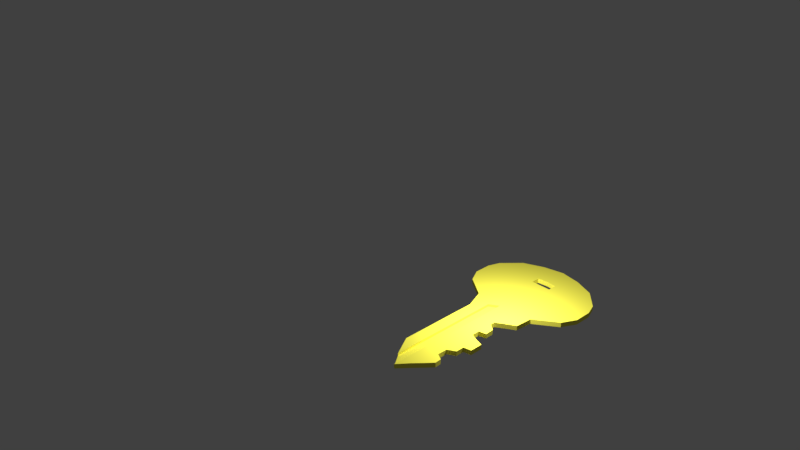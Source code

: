 # Source: 9DDC_Key.blend  (saved by Blender 2.79.0; exported with 4.5.12 LTS)
import bpy
from mathutils import Matrix  # noqa: F401  (used for matrix-valued properties, if any)

bpy.ops.wm.read_factory_settings(use_empty=True)
scene = bpy.context.scene
scene.name = 'Scene'

# ---- collections
col_collection_1 = bpy.data.collections.new('Collection 1'); scene.collection.children.link(col_collection_1)

# ---- materials (node trees are filled in below, after node groups)
mat_material = bpy.data.materials.new('Material')
mat_material.alpha_threshold = 0.0
mat_material.use_transparent_shadow = False
mat_material.diffuse_color = (1.0, 0.9301, 0.09306, 1.0)
mat_material.roughness = 0.5

# ---- material node trees

# ---- world
world_world = bpy.data.worlds.new('World'); scene.world = world_world
world_world.color = (0.05088, 0.05088, 0.05088)
world_world.use_sun_shadow = False
world_world.sun_shadow_jitter_overblur = 0.0
world_world.cycles.sampling_method = 'MANUAL'

# ---- cameras
cam_camera = bpy.data.cameras.new('Camera')
cam_camera.clip_end = 100.0
cam_camera.lens = 35.0
cam_camera.sensor_width = 32.0
cam_camera.sensor_height = 18.0
cam_camera.ortho_scale = 7.314
cam_camera.dof.focus_distance = 0.0
cam_camera.dof.aperture_fstop = 128.0

# ---- lights
light_lamp = bpy.data.lights.new('Lamp', 'POINT')
light_lamp.transmission_factor = 0.0
light_lamp.cutoff_distance = 30.0
light_lamp.energy = 100.0
light_lamp.shadow_buffer_clip_start = 1.001
light_lamp.shadow_soft_size = 0.1
light_lamp.shadow_maximum_resolution = 0.006
light_lamp.use_absolute_resolution = True

# ---- meshes
me_plane = bpy.data.meshes.new('Plane')
me_plane.from_pydata([(1.895, 0.7847, 0.0005977), (2.263, -0.1316, 0.0005977), (2.273, -0.5613, 0.0005977), (2.307, 0.1269, 0.0005977), (2.148, 0.7847, 0.0005977), (2.264, -0.7851, 0.0005977), (2.273, -0.3312, 0.0005977), (1.895, 0.7021, 0.0005977), (1.768, 0.815, 0.0005977), (2.268, -0.2145, 0.0005977), (2.177, -0.3019, 0.0005977), (2.177, -0.08339, 0.0005977), (2.258, -0.7244, 0.0005977), (2.192, -0.8473, 0.0009755), (2.177, -0.6006, 0.0005977), (2.148, 0.7021, 0.0005977), (2.275, 0.815, 0.0005977), (2.314, 0.2098, 0.0005977), (2.186, 0.1269, 0.0005977), (2.402, 0.1157, 0.0005977), (2.273, -0.4838, 0.0005977), (2.369, -0.3531, 0.0005977), (1.895, 1.003, 0.0005977), (2.273, 0.003413, 0.0005977), (2.022, 0.7935, 0.0005977), (2.148, 1.003, 0.0005977), (1.985, -1.027, 0.0005977), (2.022, 1.021, 0.0005977), (1.985, 0.1875, 0.0005977), (1.514, 0.9075, 0.0005977), (2.529, 0.9075, 0.0005977), (2.022, 0.4802, 0.0005977), (1.985, -0.4768, 0.0005977), (1.725, 0.02546, 0.0005977), (2.395, 0.05514, 0.0005977), (2.369, -0.4697, 0.0002136), (1.725, -0.4697, 0.0005977), (1.514, 0.4802, 0.0005977), (2.529, 0.4802, 0.0005977), (1.312, 0.7484, 0.0005977), (2.275, 0.9857, 0.0005977), (2.022, 0.7021, 0.0005977), (1.985, -0.2293, 0.0005977), (2.177, -0.04107, 0.0005977), (2.09, -0.9301, 0.0005977), (1.768, 0.9857, 0.0005977), (2.731, 0.7484, 0.0005977), (2.022, 0.2761, 0.0005977), (1.985, -0.7244, 0.0005977), (1.87, 0.1361, 0.0005977), (2.177, -0.4768, 0.0005977), (1.725, -0.2221, 0.0005977), (1.725, -0.7172, 0.0005977), (1.87, -0.4768, 0.0005977), (1.514, 0.6443, 0.0005977), (1.632, 0.2098, 0.0005977), (1.26, 0.4802, 0.0005977), (1.768, 0.4802, 0.0005977), (2.529, 0.6443, 0.0005977), (2.411, 0.2098, 0.0005977), (2.275, 0.4802, 0.0005977), (2.783, 0.4802, 0.0005977), (2.692, 0.3518, 0.0005977), (2.216, 0.2098, 0.0005977), (2.275, 0.6443, 0.0005977), (1.827, 0.2098, 0.0005977), (1.351, 0.3518, 0.0005977), (1.26, 0.6387, 0.0005977), (1.871, -0.9068, 0.0005977), (2.177, -0.6927, 0.0009785), (2.177, -0.2293, 0.0005977), (1.87, -0.2293, 0.0005977), (1.768, 0.6443, 0.0005977), (2.783, 0.6387, 0.0005977), (1.87, -0.7252, 0.0005977), (1.895, 0.7847, -0.05961), (2.263, -0.1316, -0.05961), (2.273, -0.5613, -0.05961), (2.307, 0.1269, -0.05961), (2.148, 0.7847, -0.05961), (2.264, -0.7851, -0.05961), (2.273, -0.3312, -0.05961), (1.895, 0.7021, -0.05961), (1.768, 0.815, -0.05961), (2.268, -0.2145, -0.05961), (2.177, -0.3019, -0.05961), (2.177, -0.08339, -0.05961), (2.258, -0.7244, -0.05961), (2.192, -0.8473, -0.05923), (2.177, -0.6006, -0.05961), (2.148, 0.7021, -0.05961), (2.275, 0.815, -0.05961), (2.314, 0.2098, -0.05961), (2.186, 0.1269, -0.05961), (2.402, 0.1157, -0.05961), (2.273, -0.4838, -0.05961), (2.369, -0.3531, -0.05961), (1.895, 1.003, -0.05961), (2.273, 0.003413, -0.05961), (2.022, 0.7935, -0.05961), (2.148, 1.003, -0.05961), (1.985, -1.021, -0.05961), (2.022, 1.021, -0.05961), (1.985, 0.1875, -0.05961), (1.514, 0.9075, -0.05961), (2.529, 0.9075, -0.05961), (2.022, 0.4802, -0.05961), (1.985, -0.4768, -0.05961), (1.725, 0.02546, -0.05961), (2.395, 0.05514, -0.05961), (2.369, -0.4697, -0.05999), (1.725, -0.4697, -0.05961), (1.514, 0.4802, -0.05961), (2.529, 0.4802, -0.05961), (1.312, 0.7484, -0.05961), (1.872, -0.9076, -0.05961), (2.275, 0.9857, -0.05961), (2.022, 0.7021, -0.05961), (1.985, -0.2293, -0.05961), (2.177, -0.04107, -0.05961), (2.09, -0.9301, -0.05961), (1.768, 0.9857, -0.05961), (2.731, 0.7484, -0.05961), (2.022, 0.2761, -0.05961), (1.985, -0.7244, -0.05961), (1.87, 0.1361, -0.05961), (2.177, -0.4768, -0.05961), (1.725, -0.2221, -0.05961), (1.725, -0.7172, -0.05961), (1.87, -0.4768, -0.05961), (1.514, 0.6443, -0.05961), (1.632, 0.2098, -0.05961), (1.26, 0.4802, -0.05961), (1.768, 0.4802, -0.05961), (2.529, 0.6443, -0.05961), (2.411, 0.2098, -0.05961), (2.275, 0.4802, -0.05961), (2.783, 0.4802, -0.05961), (2.692, 0.3518, -0.05961), (2.216, 0.2098, -0.05961), (2.275, 0.6443, -0.05961), (1.827, 0.2098, -0.05961), (1.351, 0.3518, -0.05961), (1.26, 0.6387, -0.05961), (1.871, -0.9068, -0.05961), (2.177, -0.6927, -0.05923), (2.177, -0.2293, -0.05961), (1.87, -0.2293, -0.05961), (1.768, 0.6443, -0.05961), (2.783, 0.6387, -0.05961), (1.87, -0.7252, -0.05961), (1.985, -0.7252, -0.05961), (1.985, -1.027, -0.03063), (1.985, -0.2293, -0.03063), (1.985, 0.1875, -0.03063), (1.985, -0.7244, -0.03063), (1.985, -0.4768, -0.03063), (1.87, 0.1361, -0.03063), (1.87, -0.4768, -0.03063), (1.87, -0.7252, -0.03063), (1.871, -0.9068, -0.03063), (1.985, -0.7252, -0.03063), (1.87, -0.2293, -0.03063), (1.985, -1.027, -0.03049), (1.871, -0.9068, -0.03104), (1.985, -1.026, -0.03063), (1.871, -0.9074, -0.03063)], [(164, 160)], [(72, 8, 0, 7), (8, 45, 22, 0), (70, 11, 1, 9), (14, 50, 20, 2), (23, 3, 19, 34), (43, 18, 3, 23), (18, 63, 17, 3), (15, 4, 16, 64), (24, 27, 25, 4), (13, 69, 12, 5), (20, 6, 21, 35), (50, 10, 6, 20), (0, 22, 27, 24), (68, 74, 159, 160), (32, 48, 155, 156), (67, 39, 29, 54), (66, 56, 37, 55), (65, 57, 31, 47), (64, 16, 40, 30, 58), (63, 60, 38, 59, 17), (59, 38, 61, 62), (47, 31, 60, 63), (28, 47, 63, 18, 43), (3, 17, 59, 19), (4, 25, 40, 16), (31, 41, 15, 64, 60), (60, 64, 58, 38), (55, 37, 57, 65), (33, 55, 65, 49), (49, 65, 47, 28), (56, 67, 54, 37), (52, 36, 53, 74, 68), (71, 49, 157, 162), (48, 32, 50, 14, 69), (26, 48, 69, 13, 44), (42, 28, 43, 11, 70), (32, 42, 70, 10, 50), (51, 33, 49, 71), (36, 51, 71, 53), (42, 32, 156, 153), (54, 29, 45, 8, 72), (37, 54, 72, 57), (57, 72, 7, 41, 31), (58, 30, 46, 73), (38, 58, 73, 61), (148, 82, 75, 83), (83, 75, 97, 121), (146, 84, 76, 86), (89, 77, 95, 126), (98, 109, 94, 78), (119, 98, 78, 93), (93, 78, 92, 139), (90, 140, 91, 79), (99, 79, 100, 102), (88, 80, 87, 145), (95, 110, 96, 81), (126, 95, 81, 85), (75, 99, 102, 97), (147, 118, 103, 125), (151, 124, 107, 129, 150), (143, 130, 104, 114), (142, 131, 112, 132), (141, 123, 106, 133), (140, 134, 105, 116, 91), (139, 92, 135, 113, 136), (135, 138, 137, 113), (123, 139, 136, 106), (103, 119, 93, 139, 123), (78, 94, 135, 92), (79, 91, 116, 100), (106, 136, 140, 90, 117), (136, 113, 134, 140), (131, 141, 133, 112), (108, 125, 141, 131), (125, 103, 123, 141), (132, 112, 130, 143), (128, 144, 150, 129, 111), (115, 101, 124, 151, 144), (124, 145, 89, 126, 107), (101, 120, 88, 145, 124), (118, 146, 86, 119, 103), (107, 126, 85, 146, 118), (127, 147, 125, 108), (111, 129, 147, 127), (129, 107, 118, 147), (130, 148, 83, 121, 104), (112, 133, 148, 130), (133, 106, 117, 82, 148), (134, 149, 122, 105), (113, 137, 149, 134), (144, 151, 150), (45, 29, 104, 121), (51, 36, 111, 127), (7, 0, 75, 82), (13, 5, 80, 88), (46, 30, 105, 122), (5, 12, 87, 80), (1, 11, 86, 76), (34, 19, 94, 109), (29, 39, 114, 104), (21, 6, 81, 96), (55, 33, 108, 131), (9, 1, 76, 84), (52, 68, 164, 144, 128), (20, 35, 110, 95), (30, 40, 116, 105), (15, 41, 117, 90), (6, 10, 85, 81), (14, 2, 77, 89), (35, 21, 96, 110), (2, 20, 95, 77), (27, 22, 97, 102), (41, 7, 82, 117), (33, 51, 127, 108), (23, 34, 109, 98), (43, 23, 98, 119), (36, 52, 128, 111), (19, 59, 135, 94), (40, 25, 100, 116), (73, 46, 122, 149), (12, 69, 145, 87), (22, 45, 121, 97), (61, 73, 149, 137), (62, 61, 137, 138), (11, 43, 119, 86), (25, 27, 102, 100), (56, 66, 142, 132), (44, 13, 88, 120), (59, 62, 138, 135), (10, 70, 146, 85), (66, 55, 131, 142), (69, 14, 89, 145), (24, 4, 79, 99), (0, 24, 99, 75), (39, 67, 143, 114), (4, 15, 90, 79), (70, 9, 84, 146), (67, 56, 132, 143), (162, 157, 154, 153), (161, 159, 158, 156, 155), (166, 160, 161, 155, 165), (158, 162, 153, 156), (160, 159, 161), (53, 71, 162, 158), (48, 26, 152, 165, 155), (74, 53, 158, 159), (49, 28, 154, 157), (28, 42, 153, 154), (26, 44, 120, 101, 163, 152), (115, 144, 164, 163, 101)])
_uv = me_plane.uv_layers.new(name='UVMap')
_uv.uv.foreach_set('vector', [0.0, 0.0, 1.0, 0.0, 1.0, 1.0, 0.0, 1.0, 0.0, 0.0, 1.0, 0.0, 1.0, 1.0, 0.0, 1.0, 0.0, 0.0, 1.0, 0.0, 1.0, 1.0, 0.0, 1.0, 0.0, 0.0, 1.0, 0.0, 1.0, 1.0, 0.0, 1.0, 0.0, 0.0, 1.0, 0.0, 1.0, 1.0, 0.0, 1.0, 0.0, 0.0, 1.0, 0.0, 1.0, 1.0, 0.0, 1.0, 0.0, 0.0, 1.0, 0.0, 1.0, 1.0, 0.0, 1.0, 0.0, 0.0, 1.0, 0.0, 1.0, 1.0, 0.0, 1.0, 0.0, 0.0, 1.0, 0.0, 1.0, 1.0, 0.0, 1.0, 0.0, 0.0, 1.0, 0.0, 1.0, 1.0, 0.0, 1.0, 0.0, 0.0, 1.0, 0.0, 1.0, 1.0, 0.0, 1.0, 0.0, 0.0, 1.0, 0.0, 1.0, 1.0, 0.0, 1.0, 0.0, 0.0, 1.0, 0.0, 1.0, 1.0, 0.0, 1.0, 0.0, 0.0, 1.0, 0.0, 1.0, 1.0, 0.0, 1.0, 0.0, 0.0, 1.0, 0.0, 1.0, 1.0, 0.0, 1.0, 0.0, 0.0, 1.0, 0.0, 1.0, 1.0, 0.0, 1.0, 0.0, 0.0, 1.0, 0.0, 1.0, 1.0, 0.0, 1.0, 0.0, 0.0, 1.0, 0.0, 1.0, 1.0, 0.0, 1.0, 0.5, 1.0, 0.9755, 0.6545, 0.7939, 0.09549, 0.2061, 0.09549, 0.02447, 0.6545, 0.5, 1.0, 0.9755, 0.6545, 0.7939, 0.09549, 0.2061, 0.09549, 0.02447, 0.6545, 0.0, 0.0, 1.0, 0.0, 1.0, 1.0, 0.0, 1.0, 0.0, 0.0, 1.0, 0.0, 1.0, 1.0, 0.0, 1.0, 0.5, 1.0, 0.9755, 0.6545, 0.7939, 0.09549, 0.2061, 0.09549, 0.02447, 0.6545, 0.0, 0.0, 1.0, 0.0, 1.0, 1.0, 0.0, 1.0, 0.0, 0.0, 1.0, 0.0, 1.0, 1.0, 0.0, 1.0, 0.5, 1.0, 0.9755, 0.6545, 0.7939, 0.09549, 0.2061, 0.09549, 0.02447, 0.6545, 0.0, 0.0, 1.0, 0.0, 1.0, 1.0, 0.0, 1.0, 0.0, 0.0, 1.0, 0.0, 1.0, 1.0, 0.0, 1.0, 0.0, 0.0, 1.0, 0.0, 1.0, 1.0, 0.0, 1.0, 0.0, 0.0, 1.0, 0.0, 1.0, 1.0, 0.0, 1.0, 0.0, 0.0, 1.0, 0.0, 1.0, 1.0, 0.0, 1.0, 0.5, 1.0, 0.9755, 0.6545, 0.7939, 0.09549, 0.2061, 0.09549, 0.02447, 0.6545, 0.0, 0.0, 1.0, 0.0, 1.0, 1.0, 0.0, 1.0, 0.5, 1.0, 0.9755, 0.6545, 0.7939, 0.09549, 0.2061, 0.09549, 0.02447, 0.6545, 0.5, 1.0, 0.9755, 0.6545, 0.7939, 0.09549, 0.2061, 0.09549, 0.02447, 0.6545, 0.5, 1.0, 0.9755, 0.6545, 0.7939, 0.09549, 0.2061, 0.09549, 0.02447, 0.6545, 0.5, 1.0, 0.9755, 0.6545, 0.7939, 0.09549, 0.2061, 0.09549, 0.02447, 0.6545, 0.0, 0.0, 1.0, 0.0, 1.0, 1.0, 0.0, 1.0, 0.0, 0.0, 1.0, 0.0, 1.0, 1.0, 0.0, 1.0, 0.0, 0.0, 1.0, 0.0, 1.0, 1.0, 0.0, 1.0, 0.5, 1.0, 0.9755, 0.6545, 0.7939, 0.09549, 0.2061, 0.09549, 0.02447, 0.6545, 0.0, 0.0, 1.0, 0.0, 1.0, 1.0, 0.0, 1.0, 0.5, 1.0, 0.9755, 0.6545, 0.7939, 0.09549, 0.2061, 0.09549, 0.02447, 0.6545, 0.0, 0.0, 1.0, 0.0, 1.0, 1.0, 0.0, 1.0, 0.0, 0.0, 1.0, 0.0, 1.0, 1.0, 0.0, 1.0, 0.0, 0.0, 1.0, 0.0, 1.0, 1.0, 0.0, 1.0, 0.0, 0.0, 1.0, 0.0, 1.0, 1.0, 0.0, 1.0, 0.0, 0.0, 1.0, 0.0, 1.0, 1.0, 0.0, 1.0, 0.0, 0.0, 1.0, 0.0, 1.0, 1.0, 0.0, 1.0, 0.0, 0.0, 1.0, 0.0, 1.0, 1.0, 0.0, 1.0, 0.0, 0.0, 1.0, 0.0, 1.0, 1.0, 0.0, 1.0, 0.0, 0.0, 1.0, 0.0, 1.0, 1.0, 0.0, 1.0, 0.0, 0.0, 1.0, 0.0, 1.0, 1.0, 0.0, 1.0, 0.0, 0.0, 1.0, 0.0, 1.0, 1.0, 0.0, 1.0, 0.0, 0.0, 1.0, 0.0, 1.0, 1.0, 0.0, 1.0, 0.0, 0.0, 1.0, 0.0, 1.0, 1.0, 0.0, 1.0, 0.0, 0.0, 1.0, 0.0, 1.0, 1.0, 0.0, 1.0, 0.0, 0.0, 1.0, 0.0, 1.0, 1.0, 0.0, 1.0, 0.0, 0.0, 1.0, 0.0, 1.0, 1.0, 0.0, 1.0, 0.5, 1.0, 0.9755, 0.6545, 0.7939, 0.09549, 0.2061, 0.09549, 0.02447, 0.6545, 0.0, 0.0, 1.0, 0.0, 1.0, 1.0, 0.0, 1.0, 0.0, 0.0, 1.0, 0.0, 1.0, 1.0, 0.0, 1.0, 0.0, 0.0, 1.0, 0.0, 1.0, 1.0, 0.0, 1.0, 0.5, 1.0, 0.9755, 0.6545, 0.7939, 0.09549, 0.2061, 0.09549, 0.02447, 0.6545, 0.5, 1.0, 0.9755, 0.6545, 0.7939, 0.09549, 0.2061, 0.09549, 0.02447, 0.6545, 0.0, 0.0, 1.0, 0.0, 1.0, 1.0, 0.0, 1.0, 0.0, 0.0, 1.0, 0.0, 1.0, 1.0, 0.0, 1.0, 0.5, 1.0, 0.9755, 0.6545, 0.7939, 0.09549, 0.2061, 0.09549, 0.02447, 0.6545, 0.0, 0.0, 1.0, 0.0, 1.0, 1.0, 0.0, 1.0, 0.0, 0.0, 1.0, 0.0, 1.0, 1.0, 0.0, 1.0, 0.5, 1.0, 0.9755, 0.6545, 0.7939, 0.09549, 0.2061, 0.09549, 0.02447, 0.6545, 0.0, 0.0, 1.0, 0.0, 1.0, 1.0, 0.0, 1.0, 0.0, 0.0, 1.0, 0.0, 1.0, 1.0, 0.0, 1.0, 0.0, 0.0, 1.0, 0.0, 1.0, 1.0, 0.0, 1.0, 0.0, 0.0, 1.0, 0.0, 1.0, 1.0, 0.0, 1.0, 0.0, 0.0, 1.0, 0.0, 1.0, 1.0, 0.0, 1.0, 0.5, 1.0, 0.9755, 0.6545, 0.7939, 0.09549, 0.2061, 0.09549, 0.02447, 0.6545, 0.5, 1.0, 0.9755, 0.6545, 0.7939, 0.09549, 0.2061, 0.09549, 0.02447, 0.6545, 0.5, 1.0, 0.9755, 0.6545, 0.7939, 0.09549, 0.2061, 0.09549, 0.02447, 0.6545, 0.5, 1.0, 0.9755, 0.6545, 0.7939, 0.09549, 0.2061, 0.09549, 0.02447, 0.6545, 0.5, 1.0, 0.9755, 0.6545, 0.7939, 0.09549, 0.2061, 0.09549, 0.02447, 0.6545, 0.5, 1.0, 0.9755, 0.6545, 0.7939, 0.09549, 0.2061, 0.09549, 0.02447, 0.6545, 0.0, 0.0, 1.0, 0.0, 1.0, 1.0, 0.0, 1.0, 0.0, 0.0, 1.0, 0.0, 1.0, 1.0, 0.0, 1.0, 0.0, 0.0, 1.0, 0.0, 1.0, 1.0, 0.0, 1.0, 0.5, 1.0, 0.9755, 0.6545, 0.7939, 0.09549, 0.2061, 0.09549, 0.02447, 0.6545, 0.0, 0.0, 1.0, 0.0, 1.0, 1.0, 0.0, 1.0, 0.5, 1.0, 0.9755, 0.6545, 0.7939, 0.09549, 0.2061, 0.09549, 0.02447, 0.6545, 0.0, 0.0, 1.0, 0.0, 1.0, 1.0, 0.0, 1.0, 0.0, 0.0, 1.0, 0.0, 1.0, 1.0, 0.0, 1.0, 0.0, 0.0, 1.0, 0.0, 1.0, 1.0, 0.0, 0.0, 1.0, 0.0, 1.0, 1.0, 0.0, 1.0, 0.0, 0.0, 1.0, 0.0, 1.0, 1.0, 0.0, 1.0, 0.0, 0.0, 1.0, 0.0, 1.0, 1.0, 0.0, 1.0, 0.0, 0.0, 1.0, 0.0, 1.0, 1.0, 0.0, 1.0, 0.0, 0.0, 1.0, 0.0, 1.0, 1.0, 0.0, 1.0, 0.0, 0.0, 1.0, 0.0, 1.0, 1.0, 0.0, 1.0, 0.0, 0.0, 1.0, 0.0, 1.0, 1.0, 0.0, 1.0, 0.0, 0.0, 1.0, 0.0, 1.0, 1.0, 0.0, 1.0, 0.0, 0.0, 1.0, 0.0, 1.0, 1.0, 0.0, 1.0, 0.0, 0.0, 1.0, 0.0, 1.0, 1.0, 0.0, 1.0, 0.0, 0.0, 1.0, 0.0, 1.0, 1.0, 0.0, 1.0, 0.0, 0.0, 1.0, 0.0, 1.0, 1.0, 0.0, 1.0, 0.5, 1.0, 0.9755, 0.6545, 0.7939, 0.09549, 0.2061, 0.09549, 0.02447, 0.6545, 0.0, 0.0, 1.0, 0.0, 1.0, 1.0, 0.0, 1.0, 0.0, 0.0, 1.0, 0.0, 1.0, 1.0, 0.0, 1.0, 0.0, 0.0, 1.0, 0.0, 1.0, 1.0, 0.0, 1.0, 0.0, 0.0, 1.0, 0.0, 1.0, 1.0, 0.0, 1.0, 0.0, 0.0, 1.0, 0.0, 1.0, 1.0, 0.0, 1.0, 0.0, 0.0, 1.0, 0.0, 1.0, 1.0, 0.0, 1.0, 0.0, 0.0, 1.0, 0.0, 1.0, 1.0, 0.0, 1.0, 0.0, 0.0, 1.0, 0.0, 1.0, 1.0, 0.0, 1.0, 0.0, 0.0, 1.0, 0.0, 1.0, 1.0, 0.0, 1.0, 0.0, 0.0, 1.0, 0.0, 1.0, 1.0, 0.0, 1.0, 0.0, 0.0, 1.0, 0.0, 1.0, 1.0, 0.0, 1.0, 0.0, 0.0, 1.0, 0.0, 1.0, 1.0, 0.0, 1.0, 0.0, 0.0, 1.0, 0.0, 1.0, 1.0, 0.0, 1.0, 0.0, 0.0, 1.0, 0.0, 1.0, 1.0, 0.0, 1.0, 0.0, 0.0, 1.0, 0.0, 1.0, 1.0, 0.0, 1.0, 0.0, 0.0, 1.0, 0.0, 1.0, 1.0, 0.0, 1.0, 0.0, 0.0, 1.0, 0.0, 1.0, 1.0, 0.0, 1.0, 0.0, 0.0, 1.0, 0.0, 1.0, 1.0, 0.0, 1.0, 0.0, 0.0, 1.0, 0.0, 1.0, 1.0, 0.0, 1.0, 0.0, 0.0, 1.0, 0.0, 1.0, 1.0, 0.0, 1.0, 0.0, 0.0, 1.0, 0.0, 1.0, 1.0, 0.0, 1.0, 0.0, 0.0, 1.0, 0.0, 1.0, 1.0, 0.0, 1.0, 0.0, 0.0, 1.0, 0.0, 1.0, 1.0, 0.0, 1.0, 0.0, 0.0, 1.0, 0.0, 1.0, 1.0, 0.0, 1.0, 0.0, 0.0, 1.0, 0.0, 1.0, 1.0, 0.0, 1.0, 0.0, 0.0, 1.0, 0.0, 1.0, 1.0, 0.0, 1.0, 0.0, 0.0, 1.0, 0.0, 1.0, 1.0, 0.0, 1.0, 0.0, 0.0, 1.0, 0.0, 1.0, 1.0, 0.0, 1.0, 0.0, 0.0, 1.0, 0.0, 1.0, 1.0, 0.0, 1.0, 0.0, 0.0, 1.0, 0.0, 1.0, 1.0, 0.0, 1.0, 0.0, 0.0, 1.0, 0.0, 1.0, 1.0, 0.0, 1.0, 0.0, 0.0, 1.0, 0.0, 1.0, 1.0, 0.0, 1.0, 0.0, 0.0, 1.0, 0.0, 1.0, 1.0, 0.0, 1.0, 0.0, 0.0, 1.0, 0.0, 1.0, 1.0, 0.0, 1.0, 0.0, 0.0, 1.0, 0.0, 1.0, 1.0, 0.0, 1.0, 0.5, 1.0, 0.9755, 0.6545, 0.7939, 0.09549, 0.2061, 0.09549, 0.02447, 0.6545, 0.5, 1.0, 0.9755, 0.6545, 0.7939, 0.09549, 0.2061, 0.09549, 0.02447, 0.6545, 0.0, 0.0, 1.0, 0.0, 1.0, 1.0, 0.0, 1.0, 0.0, 0.0, 1.0, 0.0, 1.0, 1.0, 0.0, 0.0, 1.0, 0.0, 1.0, 1.0, 0.0, 1.0, 0.5, 1.0, 0.9755, 0.6545, 0.7939, 0.09549, 0.2061, 0.09549, 0.02447, 0.6545, 0.0, 0.0, 1.0, 0.0, 1.0, 1.0, 0.0, 1.0, 0.0, 0.0, 1.0, 0.0, 1.0, 1.0, 0.0, 1.0, 0.0, 0.0, 1.0, 0.0, 1.0, 1.0, 0.0, 1.0, 0.5, 1.0, 0.933, 0.75, 0.933, 0.25, 0.5, 0.0, 0.06699, 0.25, 0.06699, 0.75, 0.5, 1.0, 0.9755, 0.6545, 0.7939, 0.09549, 0.2061, 0.09549, 0.02447, 0.6545])
me_plane.materials.append(mat_material)
me_plane.materials.append(None)
me_plane.materials.append(None)
me_plane.use_remesh_preserve_volume = False
me_plane.use_remesh_preserve_attributes = False
me_plane.use_mirror_vertex_groups = False
me_plane.update()

# ---- objects
ob_plane = bpy.data.objects.new('Plane', me_plane)
ob_lamp = bpy.data.objects.new('Lamp', light_lamp)
ob_camera = bpy.data.objects.new('Camera', cam_camera)

# ---- transforms, parenting, visibility, modifiers, constraints
ob_plane.location = (0.0, 0.0, 0.0)
ob_plane.scale = (1.0, 1.377, 1.0)
ob_plane.lineart.crease_threshold = 0.0
ob_lamp.location = (2.309, -0.0626, 0.908)
ob_lamp.rotation_euler = (0.6503, 0.05522, 1.866)
ob_lamp.lock_rotations_4d = False
ob_lamp.empty_display_type = 'ARROWS'
ob_lamp.color = (0.0, 0.0, 0.0, 0.0)
ob_lamp.lineart.crease_threshold = 0.0
ob_camera.location = (7.481, -6.508, 5.344)
ob_camera.rotation_euler = (1.109, 0.0, 0.8149)
ob_camera.lock_rotations_4d = False
ob_camera.empty_display_type = 'ARROWS'
ob_camera.color = (0.0, 0.0, 0.0, 0.0)
ob_camera.display_type = 'WIRE'
ob_camera.lineart.crease_threshold = 0.0

# ---- collection membership
col_collection_1.objects.link(ob_plane)
col_collection_1.objects.link(ob_lamp)
col_collection_1.objects.link(ob_camera)

# ---- scene / render settings (as saved in the file)
scene.camera = ob_camera
scene.frame_start = 1; scene.frame_end = 250; scene.frame_set(23)
scene.render.engine = 'BLENDER_EEVEE_NEXT'
scene.render.resolution_percentage = 50
scene.render.dither_intensity = 0.0
scene.cycles.use_denoising = False
scene.cycles.samples = 128
scene.cycles.sampling_pattern = 'TABULATED_SOBOL'
scene.cycles.use_adaptive_sampling = False
scene.cycles.use_light_tree = False
scene.cycles.blur_glossy = 0.0
scene.cycles.sample_clamp_indirect = 0.0
scene.view_settings.view_transform = 'Standard'
bpy.context.view_layer.update()
